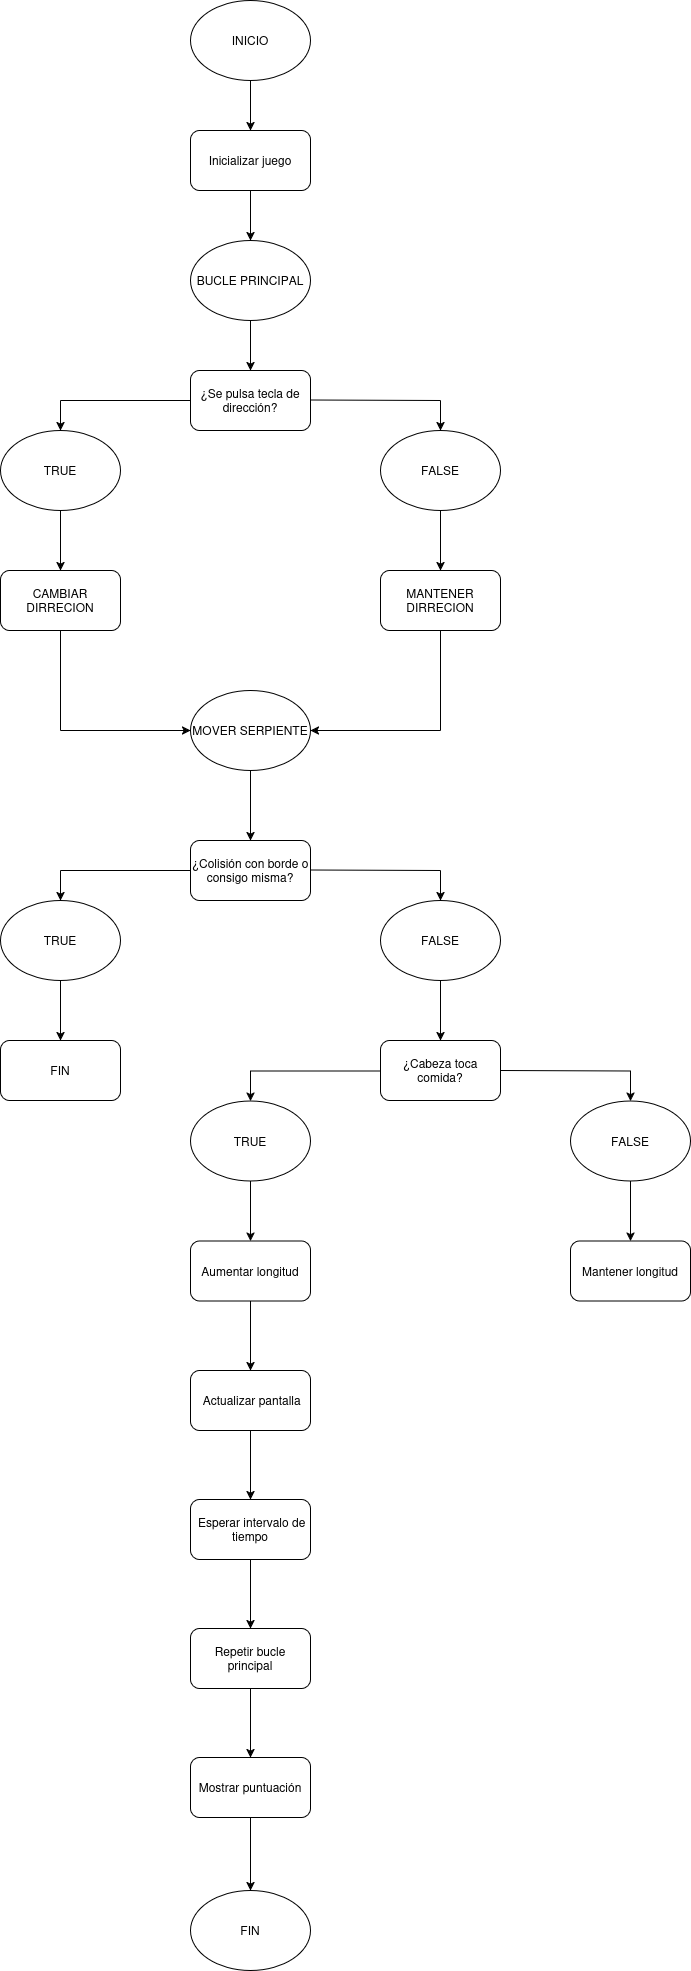

The diagram above was exported from draw.io. Its source (the exported page's mxGraphModel, read from the mxfile embedded in the PNG):
<mxGraphModel dx="1111" dy="442" grid="1" gridSize="10" guides="1" tooltips="1" connect="1" arrows="1" fold="1" page="1" pageScale="1" pageWidth="827" pageHeight="1169" math="0" shadow="0">
  <root>
    <mxCell id="0" />
    <mxCell id="1" parent="0" />
    <mxCell id="kAkW4-TLvbrfSLWXQh58-2" value="INICIO" style="ellipse;whiteSpace=wrap;html=1;" vertex="1" parent="1">
      <mxGeometry x="320" y="30" width="120" height="80" as="geometry" />
    </mxCell>
    <mxCell id="kAkW4-TLvbrfSLWXQh58-3" value="Inicializar juego" style="rounded=1;whiteSpace=wrap;html=1;" vertex="1" parent="1">
      <mxGeometry x="320" y="160" width="120" height="60" as="geometry" />
    </mxCell>
    <mxCell id="kAkW4-TLvbrfSLWXQh58-4" value="" style="endArrow=classic;html=1;rounded=0;exitX=0.5;exitY=1;exitDx=0;exitDy=0;entryX=0.5;entryY=0;entryDx=0;entryDy=0;" edge="1" parent="1" source="kAkW4-TLvbrfSLWXQh58-2" target="kAkW4-TLvbrfSLWXQh58-3">
      <mxGeometry width="50" height="50" relative="1" as="geometry">
        <mxPoint x="390" y="260" as="sourcePoint" />
        <mxPoint x="440" y="210" as="targetPoint" />
      </mxGeometry>
    </mxCell>
    <mxCell id="kAkW4-TLvbrfSLWXQh58-6" value="" style="endArrow=classic;html=1;rounded=0;exitX=0.5;exitY=1;exitDx=0;exitDy=0;entryX=0.5;entryY=0;entryDx=0;entryDy=0;" edge="1" parent="1" source="kAkW4-TLvbrfSLWXQh58-3" target="kAkW4-TLvbrfSLWXQh58-7">
      <mxGeometry width="50" height="50" relative="1" as="geometry">
        <mxPoint x="390" y="320" as="sourcePoint" />
        <mxPoint x="240" y="320" as="targetPoint" />
      </mxGeometry>
    </mxCell>
    <mxCell id="kAkW4-TLvbrfSLWXQh58-7" value="BUCLE PRINCIPAL" style="ellipse;whiteSpace=wrap;html=1;" vertex="1" parent="1">
      <mxGeometry x="320" y="270" width="120" height="80" as="geometry" />
    </mxCell>
    <mxCell id="kAkW4-TLvbrfSLWXQh58-8" value="¿Se pulsa tecla de dirección?" style="rounded=1;whiteSpace=wrap;html=1;" vertex="1" parent="1">
      <mxGeometry x="320" y="400" width="120" height="60" as="geometry" />
    </mxCell>
    <mxCell id="kAkW4-TLvbrfSLWXQh58-9" value="" style="endArrow=classic;html=1;rounded=0;exitX=0.5;exitY=1;exitDx=0;exitDy=0;entryX=0.5;entryY=0;entryDx=0;entryDy=0;" edge="1" parent="1" source="kAkW4-TLvbrfSLWXQh58-7" target="kAkW4-TLvbrfSLWXQh58-8">
      <mxGeometry width="50" height="50" relative="1" as="geometry">
        <mxPoint x="390" y="440" as="sourcePoint" />
        <mxPoint x="440" y="390" as="targetPoint" />
      </mxGeometry>
    </mxCell>
    <mxCell id="kAkW4-TLvbrfSLWXQh58-10" value="TRUE" style="ellipse;whiteSpace=wrap;html=1;" vertex="1" parent="1">
      <mxGeometry x="130" y="460" width="120" height="80" as="geometry" />
    </mxCell>
    <mxCell id="kAkW4-TLvbrfSLWXQh58-11" value="FALSE" style="ellipse;whiteSpace=wrap;html=1;" vertex="1" parent="1">
      <mxGeometry x="510" y="460" width="120" height="80" as="geometry" />
    </mxCell>
    <mxCell id="kAkW4-TLvbrfSLWXQh58-12" value="" style="endArrow=none;html=1;rounded=0;entryX=0;entryY=0.5;entryDx=0;entryDy=0;" edge="1" parent="1" target="kAkW4-TLvbrfSLWXQh58-8">
      <mxGeometry width="50" height="50" relative="1" as="geometry">
        <mxPoint x="190" y="430" as="sourcePoint" />
        <mxPoint x="440" y="480" as="targetPoint" />
      </mxGeometry>
    </mxCell>
    <mxCell id="kAkW4-TLvbrfSLWXQh58-13" value="" style="endArrow=none;html=1;rounded=0;" edge="1" parent="1">
      <mxGeometry width="50" height="50" relative="1" as="geometry">
        <mxPoint x="440" y="429.5" as="sourcePoint" />
        <mxPoint x="570" y="430" as="targetPoint" />
      </mxGeometry>
    </mxCell>
    <mxCell id="kAkW4-TLvbrfSLWXQh58-14" value="" style="endArrow=classic;html=1;rounded=0;entryX=0.5;entryY=0;entryDx=0;entryDy=0;" edge="1" parent="1" target="kAkW4-TLvbrfSLWXQh58-10">
      <mxGeometry width="50" height="50" relative="1" as="geometry">
        <mxPoint x="190" y="430" as="sourcePoint" />
        <mxPoint x="340" y="520" as="targetPoint" />
      </mxGeometry>
    </mxCell>
    <mxCell id="kAkW4-TLvbrfSLWXQh58-15" value="" style="endArrow=classic;html=1;rounded=0;entryX=0.5;entryY=0;entryDx=0;entryDy=0;" edge="1" parent="1" target="kAkW4-TLvbrfSLWXQh58-11">
      <mxGeometry width="50" height="50" relative="1" as="geometry">
        <mxPoint x="570" y="430" as="sourcePoint" />
        <mxPoint x="440" y="480" as="targetPoint" />
      </mxGeometry>
    </mxCell>
    <mxCell id="kAkW4-TLvbrfSLWXQh58-16" value="CAMBIAR DIRRECION" style="rounded=1;whiteSpace=wrap;html=1;" vertex="1" parent="1">
      <mxGeometry x="130" y="600" width="120" height="60" as="geometry" />
    </mxCell>
    <mxCell id="kAkW4-TLvbrfSLWXQh58-17" value="MANTENER DIRRECION" style="rounded=1;whiteSpace=wrap;html=1;" vertex="1" parent="1">
      <mxGeometry x="510" y="600" width="120" height="60" as="geometry" />
    </mxCell>
    <mxCell id="kAkW4-TLvbrfSLWXQh58-18" value="" style="endArrow=classic;html=1;rounded=0;exitX=0.5;exitY=1;exitDx=0;exitDy=0;entryX=0.5;entryY=0;entryDx=0;entryDy=0;" edge="1" parent="1" source="kAkW4-TLvbrfSLWXQh58-10" target="kAkW4-TLvbrfSLWXQh58-16">
      <mxGeometry width="50" height="50" relative="1" as="geometry">
        <mxPoint x="390" y="620" as="sourcePoint" />
        <mxPoint x="440" y="570" as="targetPoint" />
      </mxGeometry>
    </mxCell>
    <mxCell id="kAkW4-TLvbrfSLWXQh58-20" value="" style="endArrow=classic;html=1;rounded=0;exitX=0.5;exitY=1;exitDx=0;exitDy=0;entryX=0.5;entryY=0;entryDx=0;entryDy=0;" edge="1" parent="1" source="kAkW4-TLvbrfSLWXQh58-11" target="kAkW4-TLvbrfSLWXQh58-17">
      <mxGeometry width="50" height="50" relative="1" as="geometry">
        <mxPoint x="390" y="620" as="sourcePoint" />
        <mxPoint x="440" y="570" as="targetPoint" />
      </mxGeometry>
    </mxCell>
    <mxCell id="kAkW4-TLvbrfSLWXQh58-21" value="MOVER SERPIENTE" style="ellipse;whiteSpace=wrap;html=1;" vertex="1" parent="1">
      <mxGeometry x="320" y="720" width="120" height="80" as="geometry" />
    </mxCell>
    <mxCell id="kAkW4-TLvbrfSLWXQh58-22" value="" style="endArrow=classic;html=1;rounded=0;entryX=0;entryY=0.5;entryDx=0;entryDy=0;" edge="1" parent="1" target="kAkW4-TLvbrfSLWXQh58-21">
      <mxGeometry width="50" height="50" relative="1" as="geometry">
        <mxPoint x="190" y="760" as="sourcePoint" />
        <mxPoint x="180" y="760" as="targetPoint" />
      </mxGeometry>
    </mxCell>
    <mxCell id="kAkW4-TLvbrfSLWXQh58-23" value="" style="endArrow=none;html=1;rounded=0;exitX=0.5;exitY=1;exitDx=0;exitDy=0;" edge="1" parent="1" source="kAkW4-TLvbrfSLWXQh58-16">
      <mxGeometry width="50" height="50" relative="1" as="geometry">
        <mxPoint x="390" y="710" as="sourcePoint" />
        <mxPoint x="190" y="760" as="targetPoint" />
      </mxGeometry>
    </mxCell>
    <mxCell id="kAkW4-TLvbrfSLWXQh58-24" value="" style="endArrow=classic;html=1;rounded=0;entryX=1;entryY=0.5;entryDx=0;entryDy=0;" edge="1" parent="1" target="kAkW4-TLvbrfSLWXQh58-21">
      <mxGeometry width="50" height="50" relative="1" as="geometry">
        <mxPoint x="570" y="760" as="sourcePoint" />
        <mxPoint x="440" y="660" as="targetPoint" />
      </mxGeometry>
    </mxCell>
    <mxCell id="kAkW4-TLvbrfSLWXQh58-25" value="" style="endArrow=none;html=1;rounded=0;entryX=0.5;entryY=1;entryDx=0;entryDy=0;" edge="1" parent="1" target="kAkW4-TLvbrfSLWXQh58-17">
      <mxGeometry width="50" height="50" relative="1" as="geometry">
        <mxPoint x="570" y="760" as="sourcePoint" />
        <mxPoint x="440" y="660" as="targetPoint" />
      </mxGeometry>
    </mxCell>
    <mxCell id="kAkW4-TLvbrfSLWXQh58-26" value="¿Colisión con borde o consigo misma?" style="rounded=1;whiteSpace=wrap;html=1;" vertex="1" parent="1">
      <mxGeometry x="320" y="870" width="120" height="60" as="geometry" />
    </mxCell>
    <mxCell id="kAkW4-TLvbrfSLWXQh58-27" value="" style="endArrow=classic;html=1;rounded=0;exitX=0.5;exitY=1;exitDx=0;exitDy=0;entryX=0.5;entryY=0;entryDx=0;entryDy=0;" edge="1" parent="1" source="kAkW4-TLvbrfSLWXQh58-21" target="kAkW4-TLvbrfSLWXQh58-26">
      <mxGeometry width="50" height="50" relative="1" as="geometry">
        <mxPoint x="390" y="950" as="sourcePoint" />
        <mxPoint x="440" y="900" as="targetPoint" />
      </mxGeometry>
    </mxCell>
    <mxCell id="kAkW4-TLvbrfSLWXQh58-28" value="TRUE" style="ellipse;whiteSpace=wrap;html=1;" vertex="1" parent="1">
      <mxGeometry x="130" y="930" width="120" height="80" as="geometry" />
    </mxCell>
    <mxCell id="kAkW4-TLvbrfSLWXQh58-29" value="" style="endArrow=none;html=1;rounded=0;entryX=0;entryY=0.5;entryDx=0;entryDy=0;" edge="1" parent="1">
      <mxGeometry width="50" height="50" relative="1" as="geometry">
        <mxPoint x="190" y="900" as="sourcePoint" />
        <mxPoint x="320" y="900" as="targetPoint" />
      </mxGeometry>
    </mxCell>
    <mxCell id="kAkW4-TLvbrfSLWXQh58-30" value="" style="endArrow=classic;html=1;rounded=0;entryX=0.5;entryY=0;entryDx=0;entryDy=0;" edge="1" parent="1" target="kAkW4-TLvbrfSLWXQh58-28">
      <mxGeometry width="50" height="50" relative="1" as="geometry">
        <mxPoint x="190" y="900" as="sourcePoint" />
        <mxPoint x="340" y="990" as="targetPoint" />
      </mxGeometry>
    </mxCell>
    <mxCell id="kAkW4-TLvbrfSLWXQh58-31" value="" style="endArrow=classic;html=1;rounded=0;exitX=0.5;exitY=1;exitDx=0;exitDy=0;entryX=0.5;entryY=0;entryDx=0;entryDy=0;" edge="1" parent="1" source="kAkW4-TLvbrfSLWXQh58-28">
      <mxGeometry width="50" height="50" relative="1" as="geometry">
        <mxPoint x="390" y="1090" as="sourcePoint" />
        <mxPoint x="190" y="1070" as="targetPoint" />
      </mxGeometry>
    </mxCell>
    <mxCell id="kAkW4-TLvbrfSLWXQh58-32" value="FIN" style="rounded=1;whiteSpace=wrap;html=1;" vertex="1" parent="1">
      <mxGeometry x="130" y="1070" width="120" height="60" as="geometry" />
    </mxCell>
    <mxCell id="kAkW4-TLvbrfSLWXQh58-35" value="FALSE" style="ellipse;whiteSpace=wrap;html=1;" vertex="1" parent="1">
      <mxGeometry x="510" y="930" width="120" height="80" as="geometry" />
    </mxCell>
    <mxCell id="kAkW4-TLvbrfSLWXQh58-36" value="" style="endArrow=none;html=1;rounded=0;" edge="1" parent="1">
      <mxGeometry width="50" height="50" relative="1" as="geometry">
        <mxPoint x="440" y="899.5" as="sourcePoint" />
        <mxPoint x="570" y="900" as="targetPoint" />
      </mxGeometry>
    </mxCell>
    <mxCell id="kAkW4-TLvbrfSLWXQh58-37" value="" style="endArrow=classic;html=1;rounded=0;entryX=0.5;entryY=0;entryDx=0;entryDy=0;" edge="1" parent="1" target="kAkW4-TLvbrfSLWXQh58-35">
      <mxGeometry width="50" height="50" relative="1" as="geometry">
        <mxPoint x="570" y="900" as="sourcePoint" />
        <mxPoint x="440" y="950" as="targetPoint" />
      </mxGeometry>
    </mxCell>
    <mxCell id="kAkW4-TLvbrfSLWXQh58-38" value="¿Cabeza toca comida?" style="rounded=1;whiteSpace=wrap;html=1;" vertex="1" parent="1">
      <mxGeometry x="510" y="1070" width="120" height="60" as="geometry" />
    </mxCell>
    <mxCell id="kAkW4-TLvbrfSLWXQh58-39" value="" style="endArrow=classic;html=1;rounded=0;exitX=0.5;exitY=1;exitDx=0;exitDy=0;entryX=0.5;entryY=0;entryDx=0;entryDy=0;" edge="1" parent="1" source="kAkW4-TLvbrfSLWXQh58-35" target="kAkW4-TLvbrfSLWXQh58-38">
      <mxGeometry width="50" height="50" relative="1" as="geometry">
        <mxPoint x="390" y="1090" as="sourcePoint" />
        <mxPoint x="440" y="1040" as="targetPoint" />
      </mxGeometry>
    </mxCell>
    <mxCell id="kAkW4-TLvbrfSLWXQh58-42" value="TRUE" style="ellipse;whiteSpace=wrap;html=1;" vertex="1" parent="1">
      <mxGeometry x="320" y="1130.5" width="120" height="80" as="geometry" />
    </mxCell>
    <mxCell id="kAkW4-TLvbrfSLWXQh58-43" value="" style="endArrow=none;html=1;rounded=0;entryX=0;entryY=0.5;entryDx=0;entryDy=0;" edge="1" parent="1">
      <mxGeometry width="50" height="50" relative="1" as="geometry">
        <mxPoint x="380" y="1100.5" as="sourcePoint" />
        <mxPoint x="510" y="1100.5" as="targetPoint" />
      </mxGeometry>
    </mxCell>
    <mxCell id="kAkW4-TLvbrfSLWXQh58-44" value="" style="endArrow=classic;html=1;rounded=0;entryX=0.5;entryY=0;entryDx=0;entryDy=0;" edge="1" parent="1" target="kAkW4-TLvbrfSLWXQh58-42">
      <mxGeometry width="50" height="50" relative="1" as="geometry">
        <mxPoint x="380" y="1100.5" as="sourcePoint" />
        <mxPoint x="530" y="1190.5" as="targetPoint" />
      </mxGeometry>
    </mxCell>
    <mxCell id="kAkW4-TLvbrfSLWXQh58-45" value="" style="endArrow=classic;html=1;rounded=0;exitX=0.5;exitY=1;exitDx=0;exitDy=0;entryX=0.5;entryY=0;entryDx=0;entryDy=0;" edge="1" parent="1" source="kAkW4-TLvbrfSLWXQh58-42">
      <mxGeometry width="50" height="50" relative="1" as="geometry">
        <mxPoint x="580" y="1290.5" as="sourcePoint" />
        <mxPoint x="380" y="1270.5" as="targetPoint" />
      </mxGeometry>
    </mxCell>
    <mxCell id="kAkW4-TLvbrfSLWXQh58-46" value="Aumentar longitud" style="rounded=1;whiteSpace=wrap;html=1;" vertex="1" parent="1">
      <mxGeometry x="320" y="1270.5" width="120" height="60" as="geometry" />
    </mxCell>
    <mxCell id="kAkW4-TLvbrfSLWXQh58-47" value="FALSE" style="ellipse;whiteSpace=wrap;html=1;" vertex="1" parent="1">
      <mxGeometry x="700" y="1130.5" width="120" height="80" as="geometry" />
    </mxCell>
    <mxCell id="kAkW4-TLvbrfSLWXQh58-48" value="" style="endArrow=none;html=1;rounded=0;" edge="1" parent="1">
      <mxGeometry width="50" height="50" relative="1" as="geometry">
        <mxPoint x="630" y="1100" as="sourcePoint" />
        <mxPoint x="760" y="1100.5" as="targetPoint" />
      </mxGeometry>
    </mxCell>
    <mxCell id="kAkW4-TLvbrfSLWXQh58-49" value="" style="endArrow=classic;html=1;rounded=0;entryX=0.5;entryY=0;entryDx=0;entryDy=0;" edge="1" parent="1" target="kAkW4-TLvbrfSLWXQh58-47">
      <mxGeometry width="50" height="50" relative="1" as="geometry">
        <mxPoint x="760" y="1100.5" as="sourcePoint" />
        <mxPoint x="630" y="1150.5" as="targetPoint" />
      </mxGeometry>
    </mxCell>
    <mxCell id="kAkW4-TLvbrfSLWXQh58-50" value="Mantener longitud" style="rounded=1;whiteSpace=wrap;html=1;" vertex="1" parent="1">
      <mxGeometry x="700" y="1270.5" width="120" height="60" as="geometry" />
    </mxCell>
    <mxCell id="kAkW4-TLvbrfSLWXQh58-51" value="" style="endArrow=classic;html=1;rounded=0;exitX=0.5;exitY=1;exitDx=0;exitDy=0;entryX=0.5;entryY=0;entryDx=0;entryDy=0;" edge="1" parent="1" source="kAkW4-TLvbrfSLWXQh58-47" target="kAkW4-TLvbrfSLWXQh58-50">
      <mxGeometry width="50" height="50" relative="1" as="geometry">
        <mxPoint x="580" y="1290.5" as="sourcePoint" />
        <mxPoint x="630" y="1240.5" as="targetPoint" />
      </mxGeometry>
    </mxCell>
    <mxCell id="kAkW4-TLvbrfSLWXQh58-52" value="&amp;nbsp;Actualizar pantalla" style="rounded=1;whiteSpace=wrap;html=1;" vertex="1" parent="1">
      <mxGeometry x="320" y="1400" width="120" height="60" as="geometry" />
    </mxCell>
    <mxCell id="kAkW4-TLvbrfSLWXQh58-53" value="" style="endArrow=classic;html=1;rounded=0;exitX=0.5;exitY=1;exitDx=0;exitDy=0;entryX=0.5;entryY=0;entryDx=0;entryDy=0;" edge="1" parent="1" source="kAkW4-TLvbrfSLWXQh58-46" target="kAkW4-TLvbrfSLWXQh58-52">
      <mxGeometry width="50" height="50" relative="1" as="geometry">
        <mxPoint x="390" y="1400" as="sourcePoint" />
        <mxPoint x="440" y="1350" as="targetPoint" />
      </mxGeometry>
    </mxCell>
    <mxCell id="kAkW4-TLvbrfSLWXQh58-55" value="&amp;nbsp;Esperar intervalo de tiempo" style="rounded=1;whiteSpace=wrap;html=1;" vertex="1" parent="1">
      <mxGeometry x="320" y="1529" width="120" height="60" as="geometry" />
    </mxCell>
    <mxCell id="kAkW4-TLvbrfSLWXQh58-56" value="" style="endArrow=classic;html=1;rounded=0;exitX=0.5;exitY=1;exitDx=0;exitDy=0;entryX=0.5;entryY=0;entryDx=0;entryDy=0;" edge="1" parent="1" target="kAkW4-TLvbrfSLWXQh58-55">
      <mxGeometry width="50" height="50" relative="1" as="geometry">
        <mxPoint x="380" y="1460" as="sourcePoint" />
        <mxPoint x="440" y="1479" as="targetPoint" />
      </mxGeometry>
    </mxCell>
    <mxCell id="kAkW4-TLvbrfSLWXQh58-57" value="Repetir bucle principal" style="rounded=1;whiteSpace=wrap;html=1;" vertex="1" parent="1">
      <mxGeometry x="320" y="1658" width="120" height="60" as="geometry" />
    </mxCell>
    <mxCell id="kAkW4-TLvbrfSLWXQh58-58" value="" style="endArrow=classic;html=1;rounded=0;exitX=0.5;exitY=1;exitDx=0;exitDy=0;entryX=0.5;entryY=0;entryDx=0;entryDy=0;" edge="1" parent="1" target="kAkW4-TLvbrfSLWXQh58-57">
      <mxGeometry width="50" height="50" relative="1" as="geometry">
        <mxPoint x="380" y="1589" as="sourcePoint" />
        <mxPoint x="440" y="1608" as="targetPoint" />
      </mxGeometry>
    </mxCell>
    <mxCell id="kAkW4-TLvbrfSLWXQh58-59" value="Mostrar puntuación" style="rounded=1;whiteSpace=wrap;html=1;" vertex="1" parent="1">
      <mxGeometry x="320" y="1787" width="120" height="60" as="geometry" />
    </mxCell>
    <mxCell id="kAkW4-TLvbrfSLWXQh58-60" value="" style="endArrow=classic;html=1;rounded=0;exitX=0.5;exitY=1;exitDx=0;exitDy=0;entryX=0.5;entryY=0;entryDx=0;entryDy=0;" edge="1" parent="1" target="kAkW4-TLvbrfSLWXQh58-59">
      <mxGeometry width="50" height="50" relative="1" as="geometry">
        <mxPoint x="380" y="1718" as="sourcePoint" />
        <mxPoint x="440" y="1737" as="targetPoint" />
      </mxGeometry>
    </mxCell>
    <mxCell id="kAkW4-TLvbrfSLWXQh58-62" value="" style="endArrow=classic;html=1;rounded=0;exitX=0.5;exitY=1;exitDx=0;exitDy=0;entryX=0.5;entryY=0;entryDx=0;entryDy=0;" edge="1" parent="1" target="kAkW4-TLvbrfSLWXQh58-63">
      <mxGeometry width="50" height="50" relative="1" as="geometry">
        <mxPoint x="380" y="1847" as="sourcePoint" />
        <mxPoint x="380" y="1916" as="targetPoint" />
      </mxGeometry>
    </mxCell>
    <mxCell id="kAkW4-TLvbrfSLWXQh58-63" value="FIN" style="ellipse;whiteSpace=wrap;html=1;" vertex="1" parent="1">
      <mxGeometry x="320" y="1920" width="120" height="80" as="geometry" />
    </mxCell>
  </root>
</mxGraphModel>